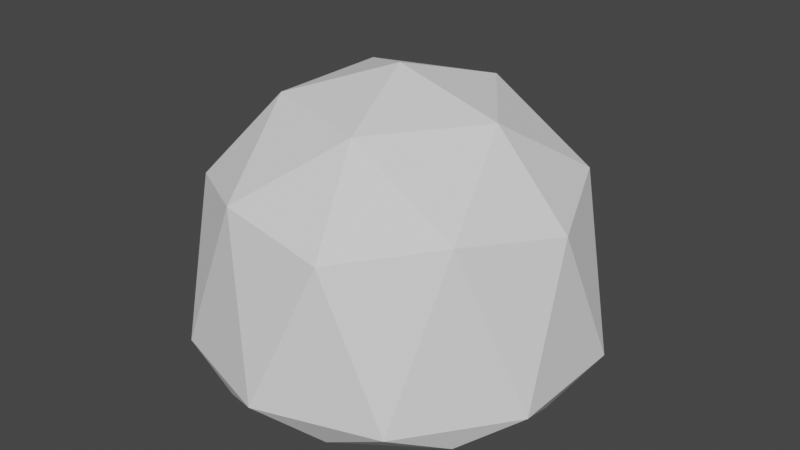 # Source: slime.blend  (saved by Blender 2.81.16; exported with 4.5.12 LTS)
import bpy
from mathutils import Matrix  # noqa: F401  (used for matrix-valued properties, if any)

bpy.ops.wm.read_factory_settings(use_empty=True)
scene = bpy.context.scene
scene.name = 'Scene'

# ---- collections
col_collection = bpy.data.collections.new('Collection'); scene.collection.children.link(col_collection)
col_widgets = bpy.data.collections.new('Widgets'); col_collection.children.link(col_widgets)
col_widgets.hide_render = True
col_widgets.hide_viewport = True

# ---- world
world_world = bpy.data.worlds.new('World'); scene.world = world_world
world_world.use_nodes = True; world_world.node_tree.nodes.clear()
_N = world_world.node_tree.nodes; _L = world_world.node_tree.links
n0 = _N.new('ShaderNodeOutputWorld'); n0.name = 'World Output'; n0.location = (300, 300)
n1 = _N.new('ShaderNodeBackground'); n1.name = 'Background'; n1.location = (10, 300)
n1.inputs[0].default_value = (0.05088, 0.05088, 0.05088, 1.0)
_L.new(n1.outputs[0], n0.inputs[0])
n0.is_active_output = True
world_world.color = (0.05088, 0.05088, 0.05088)
world_world.use_sun_shadow = False
world_world.sun_shadow_jitter_overblur = 0.0

# ---- meshes
me_icosphere = bpy.data.meshes.new('Icosphere')
me_icosphere.from_pydata([(-7.096e-10, 2.484e-09, -0.5864), (0.3618, -0.2629, -0.4995), (-0.1382, -0.4253, -0.4995), (-0.4472, 2.484e-09, -0.4995), (-0.1382, 0.4253, -0.4995), (0.3618, 0.2629, -0.4995), (0.1382, -0.4253, -0.0722), (-0.3618, -0.2629, -0.0722), (-0.3618, 0.2629, -0.0722), (0.1382, 0.4253, -0.0722), (0.4472, 2.484e-09, -0.0722), (-7.096e-10, 2.484e-09, 0.2042), (-0.08123, -0.25, -0.5629), (0.2127, -0.1545, -0.5629), (0.1314, -0.4045, -0.5119), (0.4253, 2.484e-09, -0.5119), (0.2127, 0.1545, -0.5629), (-0.2629, 2.484e-09, -0.5629), (-0.3441, -0.25, -0.5119), (-0.08123, 0.25, -0.5629), (-0.3441, 0.25, -0.5119), (0.1314, 0.4045, -0.5119), (0.4755, -0.1545, -0.4292), (0.4755, 0.1545, -0.4292), (-7.096e-10, -0.5, -0.4292), (0.2939, -0.4045, -0.4292), (-0.4755, -0.1545, -0.4292), (-0.2939, -0.4045, -0.4292), (-0.2939, 0.4045, -0.4292), (-0.4755, 0.1545, -0.4292), (0.2939, 0.4045, -0.4292), (-7.096e-10, 0.5, -0.4292), (0.3441, -0.25, -0.03294), (-0.1314, -0.4045, -0.03294), (-0.4253, 2.484e-09, -0.03294), (-0.1314, 0.4045, -0.03294), (0.3441, 0.25, -0.03294), (0.08123, -0.25, 0.1295), (0.2629, 2.484e-09, 0.1295), (-0.2127, -0.1545, 0.1295), (-0.2127, 0.1545, 0.1295), (0.08123, 0.25, 0.1295)], [], [(0, 13, 12), (1, 13, 15), (0, 12, 17), (0, 17, 19), (0, 19, 16), (1, 15, 22), (2, 14, 24), (3, 18, 26), (4, 20, 28), (5, 21, 30), (1, 22, 25), (2, 24, 27), (3, 26, 29), (4, 28, 31), (5, 30, 23), (6, 32, 37), (7, 33, 39), (8, 34, 40), (9, 35, 41), (10, 36, 38), (38, 41, 11), (38, 36, 41), (36, 9, 41), (41, 40, 11), (41, 35, 40), (35, 8, 40), (40, 39, 11), (40, 34, 39), (34, 7, 39), (39, 37, 11), (39, 33, 37), (33, 6, 37), (37, 38, 11), (37, 32, 38), (32, 10, 38), (23, 36, 10), (23, 30, 36), (30, 9, 36), (31, 35, 9), (31, 28, 35), (28, 8, 35), (29, 34, 8), (29, 26, 34), (26, 7, 34), (27, 33, 7), (27, 24, 33), (24, 6, 33), (25, 32, 6), (25, 22, 32), (22, 10, 32), (30, 31, 9), (30, 21, 31), (21, 4, 31), (28, 29, 8), (28, 20, 29), (20, 3, 29), (26, 27, 7), (26, 18, 27), (18, 2, 27), (24, 25, 6), (24, 14, 25), (14, 1, 25), (22, 23, 10), (22, 15, 23), (15, 5, 23), (16, 21, 5), (16, 19, 21), (19, 4, 21), (19, 20, 4), (19, 17, 20), (17, 3, 20), (17, 18, 3), (17, 12, 18), (12, 2, 18), (15, 16, 5), (15, 13, 16), (13, 0, 16), (12, 14, 2), (12, 13, 14), (13, 1, 14)])
_uv = me_icosphere.uv_layers.new(name='UVMap')
_uv.uv.foreach_set('vector', [0.8182, 0.0, 0.7727, 0.07873, 0.8636, 0.07873, 0.7273, 0.1575, 0.6818, 0.07873, 0.6364, 0.1575, 0.09091, 0.0, 0.04545, 0.07873, 0.1364, 0.07873, 0.2727, 0.0, 0.2273, 0.07873, 0.3182, 0.07873, 0.4545, 0.0, 0.4091, 0.07873, 0.5, 0.07873, 0.7273, 0.1575, 0.6364, 0.1575, 0.6818, 0.2362, 0.9091, 0.1575, 0.8182, 0.1575, 0.8636, 0.2362, 0.1818, 0.1575, 0.09091, 0.1575, 0.1364, 0.2362, 0.3636, 0.1575, 0.2727, 0.1575, 0.3182, 0.2362, 0.5455, 0.1575, 0.4545, 0.1575, 0.5, 0.2362, 0.7273, 0.1575, 0.6818, 0.2362, 0.7727, 0.2362, 0.9091, 0.1575, 0.8636, 0.2362, 0.9545, 0.2362, 0.1818, 0.1575, 0.1364, 0.2362, 0.2273, 0.2362, 0.3636, 0.1575, 0.3182, 0.2362, 0.4091, 0.2362, 0.5455, 0.1575, 0.5, 0.2362, 0.5909, 0.2362, 0.8182, 0.3149, 0.7273, 0.3149, 0.7727, 0.3937, 1.0, 0.3149, 0.9091, 0.3149, 0.9545, 0.3937, 0.2727, 0.3149, 0.1818, 0.3149, 0.2273, 0.3937, 0.4545, 0.3149, 0.3636, 0.3149, 0.4091, 0.3937, 0.6364, 0.3149, 0.5455, 0.3149, 0.5909, 0.3937, 0.5909, 0.3937, 0.5, 0.3937, 0.5455, 0.4724, 0.5909, 0.3937, 0.5455, 0.3149, 0.5, 0.3937, 0.5455, 0.3149, 0.4545, 0.3149, 0.5, 0.3937, 0.4091, 0.3937, 0.3182, 0.3937, 0.3636, 0.4724, 0.4091, 0.3937, 0.3636, 0.3149, 0.3182, 0.3937, 0.3636, 0.3149, 0.2727, 0.3149, 0.3182, 0.3937, 0.2273, 0.3937, 0.1364, 0.3937, 0.1818, 0.4724, 0.2273, 0.3937, 0.1818, 0.3149, 0.1364, 0.3937, 0.1818, 0.3149, 0.09091, 0.3149, 0.1364, 0.3937, 0.9545, 0.3937, 0.8636, 0.3937, 0.9091, 0.4724, 0.9545, 0.3937, 0.9091, 0.3149, 0.8636, 0.3937, 0.9091, 0.3149, 0.8182, 0.3149, 0.8636, 0.3937, 0.7727, 0.3937, 0.6818, 0.3937, 0.7273, 0.4724, 0.7727, 0.3937, 0.7273, 0.3149, 0.6818, 0.3937, 0.7273, 0.3149, 0.6364, 0.3149, 0.6818, 0.3937, 0.5909, 0.2362, 0.5455, 0.3149, 0.6364, 0.3149, 0.5909, 0.2362, 0.5, 0.2362, 0.5455, 0.3149, 0.5, 0.2362, 0.4545, 0.3149, 0.5455, 0.3149, 0.4091, 0.2362, 0.3636, 0.3149, 0.4545, 0.3149, 0.4091, 0.2362, 0.3182, 0.2362, 0.3636, 0.3149, 0.3182, 0.2362, 0.2727, 0.3149, 0.3636, 0.3149, 0.2273, 0.2362, 0.1818, 0.3149, 0.2727, 0.3149, 0.2273, 0.2362, 0.1364, 0.2362, 0.1818, 0.3149, 0.1364, 0.2362, 0.09091, 0.3149, 0.1818, 0.3149, 0.9545, 0.2362, 0.9091, 0.3149, 1.0, 0.3149, 0.9545, 0.2362, 0.8636, 0.2362, 0.9091, 0.3149, 0.8636, 0.2362, 0.8182, 0.3149, 0.9091, 0.3149, 0.7727, 0.2362, 0.7273, 0.3149, 0.8182, 0.3149, 0.7727, 0.2362, 0.6818, 0.2362, 0.7273, 0.3149, 0.6818, 0.2362, 0.6364, 0.3149, 0.7273, 0.3149, 0.5, 0.2362, 0.4091, 0.2362, 0.4545, 0.3149, 0.5, 0.2362, 0.4545, 0.1575, 0.4091, 0.2362, 0.4545, 0.1575, 0.3636, 0.1575, 0.4091, 0.2362, 0.3182, 0.2362, 0.2273, 0.2362, 0.2727, 0.3149, 0.3182, 0.2362, 0.2727, 0.1575, 0.2273, 0.2362, 0.2727, 0.1575, 0.1818, 0.1575, 0.2273, 0.2362, 0.1364, 0.2362, 0.04545, 0.2362, 0.09091, 0.3149, 0.1364, 0.2362, 0.09091, 0.1575, 0.04545, 0.2362, 0.09091, 0.1575, 0.0, 0.1575, 0.04545, 0.2362, 0.8636, 0.2362, 0.7727, 0.2362, 0.8182, 0.3149, 0.8636, 0.2362, 0.8182, 0.1575, 0.7727, 0.2362, 0.8182, 0.1575, 0.7273, 0.1575, 0.7727, 0.2362, 0.6818, 0.2362, 0.5909, 0.2362, 0.6364, 0.3149, 0.6818, 0.2362, 0.6364, 0.1575, 0.5909, 0.2362, 0.6364, 0.1575, 0.5455, 0.1575, 0.5909, 0.2362, 0.5, 0.07873, 0.4545, 0.1575, 0.5455, 0.1575, 0.5, 0.07873, 0.4091, 0.07873, 0.4545, 0.1575, 0.4091, 0.07873, 0.3636, 0.1575, 0.4545, 0.1575, 0.3182, 0.07873, 0.2727, 0.1575, 0.3636, 0.1575, 0.3182, 0.07873, 0.2273, 0.07873, 0.2727, 0.1575, 0.2273, 0.07873, 0.1818, 0.1575, 0.2727, 0.1575, 0.1364, 0.07873, 0.09091, 0.1575, 0.1818, 0.1575, 0.1364, 0.07873, 0.04545, 0.07873, 0.09091, 0.1575, 0.04545, 0.07873, 0.0, 0.1575, 0.09091, 0.1575, 0.6364, 0.1575, 0.5909, 0.07873, 0.5455, 0.1575, 0.6364, 0.1575, 0.6818, 0.07873, 0.5909, 0.07873, 0.6818, 0.07873, 0.6364, 0.0, 0.5909, 0.07873, 0.8636, 0.07873, 0.8182, 0.1575, 0.9091, 0.1575, 0.8636, 0.07873, 0.7727, 0.07873, 0.8182, 0.1575, 0.7727, 0.07873, 0.7273, 0.1575, 0.8182, 0.1575])
me_icosphere.use_remesh_fix_poles = True
me_icosphere.use_remesh_preserve_attributes = False
me_icosphere.use_mirror_vertex_groups = False
me_icosphere.update()
arm_armature_003 = bpy.data.armatures.new('Armature.003')  # bones are not reproduced

# ---- objects
ob_icosphere = bpy.data.objects.new('Icosphere', me_icosphere)
ob_armature = bpy.data.objects.new('Armature', arm_armature_003)

# ---- transforms, parenting, visibility, modifiers, constraints
ob_icosphere.parent = ob_armature
ob_icosphere.location = (0.0, 0.0, 0.5946)
ob_icosphere.lineart.crease_threshold = 0.0
_vg = ob_icosphere.vertex_groups.new(name='Center')
_vg.add([0, 1, 2, 3, 4, 5, 6, 7, 8, 9, 10, 11, 12, 13, 14, 15, 16, 17, 18, 19, 20, 21, 22, 23, 24, 25, 26, 27, 28, 29, 30, 31, 32, 33, 34, 35, 36, 37, 38, 39, 40, 41], 1.0, 'REPLACE')
_m = ob_icosphere.modifiers.new('Armature', 'ARMATURE')
_m.object = ob_armature
ob_armature.location = (0.0, 0.0, 0.0)
ob_armature.show_in_front = True
ob_armature.lineart.crease_threshold = 0.0

# ---- collection membership
col_collection.objects.link(ob_icosphere)
col_collection.objects.link(ob_armature)

# ---- scene / render settings (as saved in the file)
scene.frame_start = 1; scene.frame_end = 80; scene.frame_set(78)
scene.render.engine = 'BLENDER_EEVEE_NEXT'
scene.cycles.use_denoising = False
scene.cycles.samples = 128
scene.cycles.sampling_pattern = 'TABULATED_SOBOL'
scene.cycles.use_adaptive_sampling = False
scene.cycles.use_light_tree = False
scene.view_settings.view_transform = 'Filmic'
bpy.context.view_layer.update()

# ---- added for rendering (the .blend has no active camera and no usable light): camera, sun
cam_auto = bpy.data.cameras.new('AutoCamera')
cam_auto.lens = 50.0
cam_auto.sensor_width = 36.0
cam_auto.clip_end = 1000.0
ob_auto_camera = bpy.data.objects.new('AutoCamera', cam_auto)
scene.collection.objects.link(ob_auto_camera)
ob_auto_camera.location = (1.47195, -1.76634, 1.5802)
ob_auto_camera.rotation_euler = (1.09748, -7.21219e-08, 0.694738)
scene.camera = ob_auto_camera
light_auto_sun = bpy.data.lights.new('AutoSun', 'SUN')
light_auto_sun.energy = 3.0
light_auto_sun.angle = 0.0523599
ob_auto_sun = bpy.data.objects.new('AutoSun', light_auto_sun)
scene.collection.objects.link(ob_auto_sun)
ob_auto_sun.rotation_euler = (0.872665, 0.174533, 0.523599)
bpy.context.view_layer.update()
